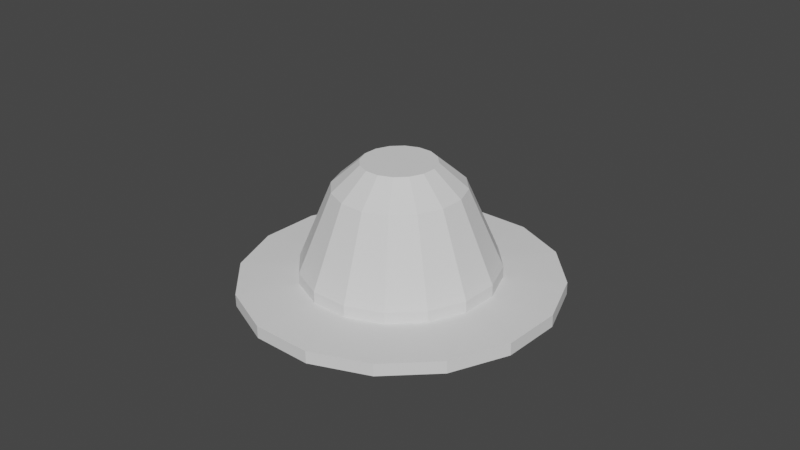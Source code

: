 # Source: ChapeuCamarim.blend  (saved by Blender 2.92.15; exported with 4.5.12 LTS)
import bpy
from mathutils import Matrix  # noqa: F401  (used for matrix-valued properties, if any)

bpy.ops.wm.read_factory_settings(use_empty=True)
scene = bpy.context.scene
scene.name = 'Scene'

# ---- collections
col_collection = bpy.data.collections.new('Collection'); scene.collection.children.link(col_collection)

# ---- world
world_world = bpy.data.worlds.new('World'); scene.world = world_world
world_world.use_nodes = True; world_world.node_tree.nodes.clear()
_N = world_world.node_tree.nodes; _L = world_world.node_tree.links
n0 = _N.new('ShaderNodeOutputWorld'); n0.name = 'World Output'; n0.location = (300, 300)
n1 = _N.new('ShaderNodeBackground'); n1.name = 'Background'; n1.location = (10, 300)
n1.inputs[0].default_value = (0.05088, 0.05088, 0.05088, 1.0)
_L.new(n1.outputs[0], n0.inputs[0])
n0.is_active_output = True
world_world.color = (0.05088, 0.05088, 0.05088)
world_world.use_sun_shadow = False
world_world.sun_shadow_jitter_overblur = 0.0

# ---- meshes
me_cylinder_071 = bpy.data.meshes.new('Cylinder.071')
me_cylinder_071.from_pydata([(-2.064e-07, 0.7575, -0.1888), (-2.064e-07, 0.7575, -0.1299), (0.2899, 0.6998, -0.1888), (0.2899, 0.6998, -0.1299), (0.5356, 0.5356, -0.1888), (0.5356, 0.5356, -0.1299), (0.6998, 0.2899, -0.1888), (0.6998, 0.2899, -0.1299), (0.7575, -1.371e-06, -0.1888), (0.7575, -1.371e-06, -0.1299), (0.6998, -0.2899, -0.1888), (0.6998, -0.2899, -0.1299), (0.5356, -0.5356, -0.1888), (0.5356, -0.5356, -0.1299), (0.2899, -0.6998, -0.1888), (0.2899, -0.6998, -0.1299), (-9.198e-08, -0.7575, -0.1888), (-9.198e-08, -0.7575, -0.1299), (-0.2899, -0.6998, -0.1888), (-0.2899, -0.6998, -0.1299), (-0.5356, -0.5356, -0.1888), (-0.5356, -0.5356, -0.1299), (-0.6998, -0.2899, -0.1888), (-0.6998, -0.2899, -0.1299), (-0.7575, -1.329e-06, -0.1888), (-0.7575, -1.329e-06, -0.1299), (-0.6998, 0.2899, -0.1888), (-0.6998, 0.2899, -0.1299), (-0.5356, 0.5356, -0.1888), (-0.5356, 0.5356, -0.1299), (-0.2899, 0.6998, -0.1888), (-0.2899, 0.6998, -0.1299), (0.1795, 0.4333, -0.1205), (-1.344e-07, 0.4689, -0.1205), (-0.1795, 0.4333, -0.1205), (-0.3316, 0.3316, -0.1205), (-0.4333, 0.1795, -0.1205), (-0.4689, -4.756e-07, -0.1205), (-0.4333, -0.1795, -0.1205), (-0.3316, -0.3316, -0.1205), (-0.1795, -0.4333, -0.1205), (2.868e-08, -0.4689, -0.1205), (0.1795, -0.4333, -0.1205), (0.3316, -0.3316, -0.1205), (0.4333, -0.1795, -0.1205), (0.4689, -4.99e-07, -0.1205), (0.4333, 0.1795, -0.1205), (0.3316, 0.3316, -0.1205), (0.1795, 0.4333, -0.06561), (-1.271e-07, 0.4689, -0.06561), (0.3316, 0.3316, -0.06561), (-0.1795, 0.4333, -0.06561), (-0.3316, 0.3316, -0.06561), (-0.4333, 0.1795, -0.06561), (-0.4689, -4.756e-07, -0.06561), (-0.4333, -0.1795, -0.06561), (-0.3316, -0.3316, -0.06561), (-0.1795, -0.4333, -0.06561), (3.597e-08, -0.4689, -0.06561), (0.1795, -0.4333, -0.06561), (0.3316, -0.3316, -0.06561), (0.4333, -0.1795, -0.06561), (0.4689, -4.99e-07, -0.06561), (0.4333, 0.1795, -0.06561), (0.118, 0.2849, 0.3104), (-3.468e-07, 0.3084, 0.3104), (0.2181, 0.2181, 0.3104), (-0.118, 0.2849, 0.3104), (-0.2181, 0.2181, 0.3104), (-0.2849, 0.118, 0.3104), (-0.3084, -4.673e-07, 0.3104), (-0.2849, -0.118, 0.3104), (-0.2181, -0.2181, 0.3104), (-0.118, -0.2849, 0.3104), (-2.396e-07, -0.3084, 0.3104), (0.118, -0.2849, 0.3104), (0.2181, -0.2181, 0.3104), (0.2849, -0.118, 0.3104), (0.3084, -4.826e-07, 0.3104), (0.2849, 0.118, 0.3104), (0.06748, 0.1629, 0.4269), (-2.136e-07, 0.1763, 0.4269), (0.1247, 0.1247, 0.4269), (-0.06748, 0.1629, 0.4269), (-0.1247, 0.1247, 0.4269), (-0.1629, 0.06748, 0.4269), (-0.1763, -4.604e-07, 0.4269), (-0.1629, -0.06748, 0.4269), (-0.1247, -0.1247, 0.4269), (-0.06748, -0.1629, 0.4269), (-1.522e-07, -0.1763, 0.4269), (0.06748, -0.1629, 0.4269), (0.1247, -0.1247, 0.4269), (0.1629, -0.06748, 0.4269), (0.1763, -4.692e-07, 0.4269), (0.1629, 0.06748, 0.4269), (9.941e-08, 0.456, -0.1982), (0.1745, 0.4213, -0.1982), (0.3225, 0.3225, -0.1982), (0.4213, 0.1745, -0.1982), (0.456, 1.352e-06, -0.1982), (0.4213, -0.1745, -0.1982), (0.3225, -0.3225, -0.1982), (0.1745, -0.4213, -0.1982), (1.796e-07, -0.456, -0.1982), (-0.1745, -0.4213, -0.1982), (-0.3225, -0.3225, -0.1982), (-0.4213, -0.1745, -0.1982), (-0.456, 1.377e-06, -0.1982), (-0.4213, 0.1745, -0.1982), (-0.3225, 0.3225, -0.1982), (-0.1745, 0.4213, -0.1982), (1.052e-07, 0.456, -0.03425), (0.1745, 0.4213, -0.03425), (0.3225, 0.3225, -0.03425), (0.4213, 0.1745, -0.03425), (0.456, 1.352e-06, -0.03425), (0.4213, -0.1745, -0.03425), (0.3225, -0.3225, -0.03425), (0.1745, -0.4213, -0.03425), (1.854e-07, -0.456, -0.03425), (-0.1745, -0.4213, -0.03425), (-0.3225, -0.3225, -0.03425), (-0.4213, -0.1745, -0.03425), (-0.456, 1.377e-06, -0.03425), (-0.4213, 0.1745, -0.03425), (-0.3225, 0.3225, -0.03425), (-0.1745, 0.4213, -0.03425)], [], [(0, 1, 3, 2), (2, 3, 5, 4), (4, 5, 7, 6), (6, 7, 9, 8), (8, 9, 11, 10), (10, 11, 13, 12), (12, 13, 15, 14), (14, 15, 17, 16), (16, 17, 19, 18), (18, 19, 21, 20), (20, 21, 23, 22), (22, 23, 25, 24), (24, 25, 27, 26), (26, 27, 29, 28), (37, 38, 55, 54), (28, 29, 31, 30), (30, 31, 1, 0), (3, 1, 33, 32), (1, 31, 34, 33), (31, 29, 35, 34), (29, 27, 36, 35), (27, 25, 37, 36), (25, 23, 38, 37), (23, 21, 39, 38), (21, 19, 40, 39), (19, 17, 41, 40), (17, 15, 42, 41), (15, 13, 43, 42), (13, 11, 44, 43), (11, 9, 45, 44), (9, 7, 46, 45), (7, 5, 47, 46), (5, 3, 32, 47), (59, 60, 76, 75), (45, 46, 63, 62), (38, 39, 56, 55), (32, 33, 49, 48), (46, 47, 50, 63), (39, 40, 57, 56), (47, 32, 48, 50), (40, 41, 58, 57), (33, 34, 51, 49), (41, 42, 59, 58), (34, 35, 52, 51), (42, 43, 60, 59), (35, 36, 53, 52), (43, 44, 61, 60), (36, 37, 54, 53), (44, 45, 62, 61), (66, 64, 80, 82), (52, 53, 69, 68), (60, 61, 77, 76), (53, 54, 70, 69), (61, 62, 78, 77), (54, 55, 71, 70), (62, 63, 79, 78), (55, 56, 72, 71), (48, 49, 65, 64), (63, 50, 66, 79), (56, 57, 73, 72), (50, 48, 64, 66), (57, 58, 74, 73), (49, 51, 67, 65), (58, 59, 75, 74), (51, 52, 68, 67), (80, 81, 83, 84, 85, 86, 87, 88, 89, 90, 91, 92, 93, 94, 95, 82), (73, 74, 90, 89), (65, 67, 83, 81), (74, 75, 91, 90), (67, 68, 84, 83), (75, 76, 92, 91), (68, 69, 85, 84), (76, 77, 93, 92), (69, 70, 86, 85), (77, 78, 94, 93), (70, 71, 87, 86), (78, 79, 95, 94), (71, 72, 88, 87), (64, 65, 81, 80), (79, 66, 82, 95), (72, 73, 89, 88), (0, 2, 97, 96), (2, 4, 98, 97), (4, 6, 99, 98), (6, 8, 100, 99), (8, 10, 101, 100), (10, 12, 102, 101), (12, 14, 103, 102), (14, 16, 104, 103), (16, 18, 105, 104), (18, 20, 106, 105), (20, 22, 107, 106), (22, 24, 108, 107), (24, 26, 109, 108), (26, 28, 110, 109), (28, 30, 111, 110), (30, 0, 96, 111), (112, 113, 114, 115, 116, 117, 118, 119, 120, 121, 122, 123, 124, 125, 126, 127), (97, 113, 112, 96), (98, 114, 113, 97), (99, 115, 114, 98), (100, 116, 115, 99), (101, 117, 116, 100), (102, 118, 117, 101), (103, 119, 118, 102), (104, 120, 119, 103), (105, 121, 120, 104), (106, 122, 121, 105), (107, 123, 122, 106), (108, 124, 123, 107), (109, 125, 124, 108), (110, 126, 125, 109), (111, 127, 126, 110), (96, 112, 127, 111)])
_uv = me_cylinder_071.uv_layers.new(name='UVMap')
_uv.uv.foreach_set('vector', [1.0, 0.5, 1.0, 1.0, 0.9375, 1.0, 0.9375, 0.5, 0.9375, 0.5, 0.9375, 1.0, 0.875, 1.0, 0.875, 0.5, 0.875, 0.5, 0.875, 1.0, 0.8125, 1.0, 0.8125, 0.5, 0.8125, 0.5, 0.8125, 1.0, 0.75, 1.0, 0.75, 0.5, 0.75, 0.5, 0.75, 1.0, 0.6875, 1.0, 0.6875, 0.5, 0.6875, 0.5, 0.6875, 1.0, 0.625, 1.0, 0.625, 0.5, 0.625, 0.5, 0.625, 1.0, 0.5625, 1.0, 0.5625, 0.5, 0.5625, 0.5, 0.5625, 1.0, 0.5, 1.0, 0.5, 0.5, 0.5, 0.5, 0.5, 1.0, 0.4375, 1.0, 0.4375, 0.5, 0.4375, 0.5, 0.4375, 1.0, 0.375, 1.0, 0.375, 0.5, 0.375, 0.5, 0.375, 1.0, 0.3125, 1.0, 0.3125, 0.5, 0.3125, 0.5, 0.3125, 1.0, 0.25, 1.0, 0.25, 0.5, 0.25, 0.5, 0.25, 1.0, 0.1875, 1.0, 0.1875, 0.5, 0.1875, 0.5, 0.1875, 1.0, 0.125, 1.0, 0.125, 0.5, 0.1375, 0.25, 0.146, 0.2069, 0.146, 0.2069, 0.1375, 0.25, 0.125, 0.5, 0.125, 1.0, 0.0625, 1.0, 0.0625, 0.5, 0.0625, 0.5, 0.0625, 1.0, 0.0, 1.0, 0.0, 0.5, 0.3418, 0.4717, 0.25, 0.49, 0.25, 0.3625, 0.2931, 0.354, 0.25, 0.49, 0.1582, 0.4717, 0.2069, 0.354, 0.25, 0.3625, 0.1582, 0.4717, 0.08029, 0.4197, 0.1704, 0.3296, 0.2069, 0.354, 0.08029, 0.4197, 0.02827, 0.3418, 0.146, 0.2931, 0.1704, 0.3296, 0.02827, 0.3418, 0.01, 0.25, 0.1375, 0.25, 0.146, 0.2931, 0.01, 0.25, 0.02827, 0.1582, 0.146, 0.2069, 0.1375, 0.25, 0.02827, 0.1582, 0.08029, 0.08029, 0.1704, 0.1704, 0.146, 0.2069, 0.08029, 0.08029, 0.1582, 0.02827, 0.2069, 0.146, 0.1704, 0.1704, 0.1582, 0.02827, 0.25, 0.01, 0.25, 0.1375, 0.2069, 0.146, 0.25, 0.01, 0.3418, 0.02827, 0.2931, 0.146, 0.25, 0.1375, 0.3418, 0.02827, 0.4197, 0.08029, 0.3296, 0.1704, 0.2931, 0.146, 0.4197, 0.08029, 0.4717, 0.1582, 0.354, 0.2069, 0.3296, 0.1704, 0.4717, 0.1582, 0.49, 0.25, 0.3625, 0.25, 0.354, 0.2069, 0.49, 0.25, 0.4717, 0.3418, 0.354, 0.2931, 0.3625, 0.25, 0.4717, 0.3418, 0.4197, 0.4197, 0.3296, 0.3296, 0.354, 0.2931, 0.4197, 0.4197, 0.3418, 0.4717, 0.2931, 0.354, 0.3296, 0.3296, 0.2931, 0.146, 0.3296, 0.1704, 0.3296, 0.1704, 0.2931, 0.146, 0.3625, 0.25, 0.354, 0.2931, 0.354, 0.2931, 0.3625, 0.25, 0.146, 0.2069, 0.1704, 0.1704, 0.1704, 0.1704, 0.146, 0.2069, 0.2931, 0.354, 0.25, 0.3625, 0.25, 0.3625, 0.2931, 0.354, 0.354, 0.2931, 0.3296, 0.3296, 0.3296, 0.3296, 0.354, 0.2931, 0.1704, 0.1704, 0.2069, 0.146, 0.2069, 0.146, 0.1704, 0.1704, 0.3296, 0.3296, 0.2931, 0.354, 0.2931, 0.354, 0.3296, 0.3296, 0.2069, 0.146, 0.25, 0.1375, 0.25, 0.1375, 0.2069, 0.146, 0.25, 0.3625, 0.2069, 0.354, 0.2069, 0.354, 0.25, 0.3625, 0.25, 0.1375, 0.2931, 0.146, 0.2931, 0.146, 0.25, 0.1375, 0.2069, 0.354, 0.1704, 0.3296, 0.1704, 0.3296, 0.2069, 0.354, 0.2931, 0.146, 0.3296, 0.1704, 0.3296, 0.1704, 0.2931, 0.146, 0.1704, 0.3296, 0.146, 0.2931, 0.146, 0.2931, 0.1704, 0.3296, 0.3296, 0.1704, 0.354, 0.2069, 0.354, 0.2069, 0.3296, 0.1704, 0.146, 0.2931, 0.1375, 0.25, 0.1375, 0.25, 0.146, 0.2931, 0.354, 0.2069, 0.3625, 0.25, 0.3625, 0.25, 0.354, 0.2069, 0.3296, 0.3296, 0.2931, 0.354, 0.2931, 0.354, 0.3296, 0.3296, 0.1704, 0.3296, 0.146, 0.2931, 0.146, 0.2931, 0.1704, 0.3296, 0.3296, 0.1704, 0.354, 0.2069, 0.354, 0.2069, 0.3296, 0.1704, 0.146, 0.2931, 0.1375, 0.25, 0.1375, 0.25, 0.146, 0.2931, 0.354, 0.2069, 0.3625, 0.25, 0.3625, 0.25, 0.354, 0.2069, 0.1375, 0.25, 0.146, 0.2069, 0.146, 0.2069, 0.1375, 0.25, 0.3625, 0.25, 0.354, 0.2931, 0.354, 0.2931, 0.3625, 0.25, 0.146, 0.2069, 0.1704, 0.1704, 0.1704, 0.1704, 0.146, 0.2069, 0.2931, 0.354, 0.25, 0.3625, 0.25, 0.3625, 0.2931, 0.354, 0.354, 0.2931, 0.3296, 0.3296, 0.3296, 0.3296, 0.354, 0.2931, 0.1704, 0.1704, 0.2069, 0.146, 0.2069, 0.146, 0.1704, 0.1704, 0.3296, 0.3296, 0.2931, 0.354, 0.2931, 0.354, 0.3296, 0.3296, 0.2069, 0.146, 0.25, 0.1375, 0.25, 0.1375, 0.2069, 0.146, 0.25, 0.3625, 0.2069, 0.354, 0.2069, 0.354, 0.25, 0.3625, 0.25, 0.1375, 0.2931, 0.146, 0.2931, 0.146, 0.25, 0.1375, 0.2069, 0.354, 0.1704, 0.3296, 0.1704, 0.3296, 0.2069, 0.354, 0.2931, 0.354, 0.25, 0.3625, 0.2069, 0.354, 0.1704, 0.3296, 0.146, 0.2931, 0.1375, 0.25, 0.146, 0.2069, 0.1704, 0.1704, 0.2069, 0.146, 0.25, 0.1375, 0.2931, 0.146, 0.3296, 0.1704, 0.354, 0.2069, 0.3625, 0.25, 0.354, 0.2931, 0.3296, 0.3296, 0.2069, 0.146, 0.25, 0.1375, 0.25, 0.1375, 0.2069, 0.146, 0.25, 0.3625, 0.2069, 0.354, 0.2069, 0.354, 0.25, 0.3625, 0.25, 0.1375, 0.2931, 0.146, 0.2931, 0.146, 0.25, 0.1375, 0.2069, 0.354, 0.1704, 0.3296, 0.1704, 0.3296, 0.2069, 0.354, 0.2931, 0.146, 0.3296, 0.1704, 0.3296, 0.1704, 0.2931, 0.146, 0.1704, 0.3296, 0.146, 0.2931, 0.146, 0.2931, 0.1704, 0.3296, 0.3296, 0.1704, 0.354, 0.2069, 0.354, 0.2069, 0.3296, 0.1704, 0.146, 0.2931, 0.1375, 0.25, 0.1375, 0.25, 0.146, 0.2931, 0.354, 0.2069, 0.3625, 0.25, 0.3625, 0.25, 0.354, 0.2069, 0.1375, 0.25, 0.146, 0.2069, 0.146, 0.2069, 0.1375, 0.25, 0.3625, 0.25, 0.354, 0.2931, 0.354, 0.2931, 0.3625, 0.25, 0.146, 0.2069, 0.1704, 0.1704, 0.1704, 0.1704, 0.146, 0.2069, 0.2931, 0.354, 0.25, 0.3625, 0.25, 0.3625, 0.2931, 0.354, 0.354, 0.2931, 0.3296, 0.3296, 0.3296, 0.3296, 0.354, 0.2931, 0.1704, 0.1704, 0.2069, 0.146, 0.2069, 0.146, 0.1704, 0.1704, 0.75, 0.49, 0.8418, 0.4717, 0.8304, 0.444, 0.75, 0.46, 0.8418, 0.4717, 0.9197, 0.4197, 0.8985, 0.3985, 0.8304, 0.444, 0.9197, 0.4197, 0.9717, 0.3418, 0.944, 0.3304, 0.8985, 0.3985, 0.9717, 0.3418, 0.99, 0.25, 0.96, 0.25, 0.944, 0.3304, 0.99, 0.25, 0.9717, 0.1582, 0.944, 0.1696, 0.96, 0.25, 0.9717, 0.1582, 0.9197, 0.08029, 0.8985, 0.1015, 0.944, 0.1696, 0.9197, 0.08029, 0.8418, 0.02827, 0.8304, 0.056, 0.8985, 0.1015, 0.8418, 0.02827, 0.75, 0.01, 0.75, 0.04002, 0.8304, 0.056, 0.75, 0.01, 0.6582, 0.02827, 0.6696, 0.056, 0.75, 0.04002, 0.6582, 0.02827, 0.5803, 0.08029, 0.6015, 0.1015, 0.6696, 0.056, 0.5803, 0.08029, 0.5283, 0.1582, 0.556, 0.1696, 0.6015, 0.1015, 0.5283, 0.1582, 0.51, 0.25, 0.54, 0.25, 0.556, 0.1696, 0.51, 0.25, 0.5283, 0.3418, 0.556, 0.3304, 0.54, 0.25, 0.5283, 0.3418, 0.5803, 0.4197, 0.6015, 0.3985, 0.556, 0.3304, 0.5803, 0.4197, 0.6582, 0.4717, 0.6696, 0.444, 0.6015, 0.3985, 0.6582, 0.4717, 0.75, 0.49, 0.75, 0.46, 0.6696, 0.444, 0.75, 0.46, 0.8304, 0.444, 0.8985, 0.3985, 0.944, 0.3304, 0.96, 0.25, 0.944, 0.1696, 0.8985, 0.1015, 0.8304, 0.056, 0.75, 0.04002, 0.6696, 0.056, 0.6015, 0.1015, 0.556, 0.1696, 0.54, 0.25, 0.556, 0.3304, 0.6015, 0.3985, 0.6696, 0.444, 0.8304, 0.444, 0.8304, 0.444, 0.75, 0.46, 0.75, 0.46, 0.8985, 0.3985, 0.8985, 0.3985, 0.8304, 0.444, 0.8304, 0.444, 0.944, 0.3304, 0.944, 0.3304, 0.8985, 0.3985, 0.8985, 0.3985, 0.96, 0.25, 0.96, 0.25, 0.944, 0.3304, 0.944, 0.3304, 0.944, 0.1696, 0.944, 0.1696, 0.96, 0.25, 0.96, 0.25, 0.8985, 0.1015, 0.8985, 0.1015, 0.944, 0.1696, 0.944, 0.1696, 0.8304, 0.056, 0.8304, 0.056, 0.8985, 0.1015, 0.8985, 0.1015, 0.75, 0.04002, 0.75, 0.04002, 0.8304, 0.056, 0.8304, 0.056, 0.6696, 0.056, 0.6696, 0.056, 0.75, 0.04002, 0.75, 0.04002, 0.6015, 0.1015, 0.6015, 0.1015, 0.6696, 0.056, 0.6696, 0.056, 0.556, 0.1696, 0.556, 0.1696, 0.6015, 0.1015, 0.6015, 0.1015, 0.54, 0.25, 0.54, 0.25, 0.556, 0.1696, 0.556, 0.1696, 0.556, 0.3304, 0.556, 0.3304, 0.54, 0.25, 0.54, 0.25, 0.6015, 0.3985, 0.6015, 0.3985, 0.556, 0.3304, 0.556, 0.3304, 0.6696, 0.444, 0.6696, 0.444, 0.6015, 0.3985, 0.6015, 0.3985, 0.75, 0.46, 0.75, 0.46, 0.6696, 0.444, 0.6696, 0.444])
me_cylinder_071.use_remesh_fix_poles = True
me_cylinder_071.use_remesh_preserve_attributes = False
me_cylinder_071.use_mirror_vertex_groups = False
me_cylinder_071.update()

# ---- objects
ob_cylinder_078 = bpy.data.objects.new('Cylinder.078', me_cylinder_071)

# ---- transforms, parenting, visibility, modifiers, constraints
ob_cylinder_078.location = (-0.01122, -0.000986, 0.07125)
ob_cylinder_078.rotation_euler = (-0.00984, 0.01408, 2.512)
ob_cylinder_078.scale = (0.345, 0.345, 0.345)
ob_cylinder_078.lineart.crease_threshold = 0.0

# ---- collection membership
col_collection.objects.link(ob_cylinder_078)

# ---- scene / render settings (as saved in the file)
scene.frame_start = 1; scene.frame_end = 250; scene.frame_set(0)
scene.render.engine = 'BLENDER_EEVEE_NEXT'
scene.cycles.use_denoising = False
scene.cycles.samples = 128
scene.cycles.sampling_pattern = 'TABULATED_SOBOL'
scene.cycles.use_adaptive_sampling = False
scene.cycles.use_light_tree = False
scene.view_settings.view_transform = 'Filmic'
bpy.context.view_layer.update()

# ---- added for rendering (the .blend has no active camera and no usable light): camera, sun
cam_auto = bpy.data.cameras.new('AutoCamera')
cam_auto.lens = 50.0
cam_auto.sensor_width = 36.0
cam_auto.clip_end = 1000.0
ob_auto_camera = bpy.data.objects.new('AutoCamera', cam_auto)
scene.collection.objects.link(ob_auto_camera)
ob_auto_camera.location = (0.968892, -1.17792, 0.895323)
ob_auto_camera.rotation_euler = (1.09748, -7.21219e-08, 0.694738)
scene.camera = ob_auto_camera
light_auto_sun = bpy.data.lights.new('AutoSun', 'SUN')
light_auto_sun.energy = 3.0
light_auto_sun.angle = 0.0523599
ob_auto_sun = bpy.data.objects.new('AutoSun', light_auto_sun)
scene.collection.objects.link(ob_auto_sun)
ob_auto_sun.rotation_euler = (0.872665, 0.174533, 0.523599)
bpy.context.view_layer.update()
